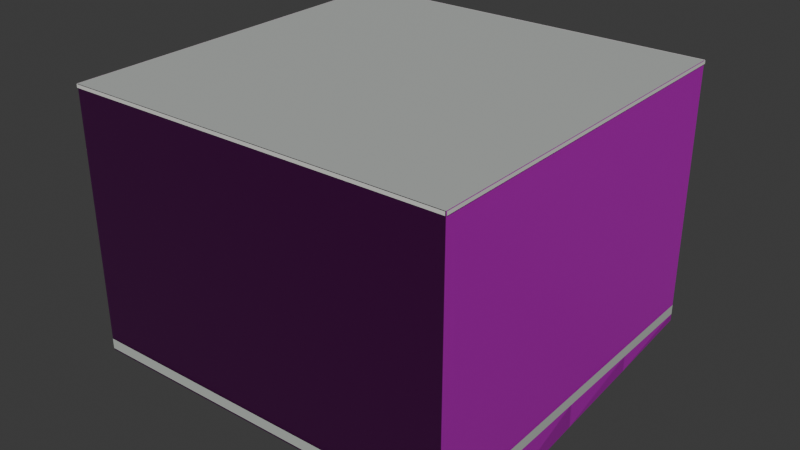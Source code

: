 # Source: osm-way-49379034.blend  (saved by Blender 5.2.45; exported with 4.5.12 LTS)
import bpy
from mathutils import Matrix  # noqa: F401  (used for matrix-valued properties, if any)

bpy.ops.wm.read_factory_settings(use_empty=True)
scene = bpy.context.scene
scene.name = 'Scene'

# ---- collections
col_collection = bpy.data.collections.new('Collection'); scene.collection.children.link(col_collection)

# ---- images (referenced by path relative to the original .blend; pixels are not part of the script)
import os
ASSET_DIR = os.environ.get("B2B_ASSET_DIR", "")  # directory of the original .blend (textures are referenced by path, not embedded)
HERE = os.path.dirname(os.path.abspath(__file__))  # packed textures are extracted next to this script under _unpacked/

def load_image(name, relpath, width, height, colorspace="sRGB"):
    """Load a texture the original file referenced (path relative to the .blend, or extracted next to this script)."""
    p = next((c for c in (os.path.join(HERE, relpath), os.path.join(ASSET_DIR, relpath)) if relpath and os.path.exists(c)), "")
    if p:
        img = bpy.data.images.load(p, check_existing=True)
        img.name = name
    else:  # same state as the original file: an image datablock whose file is absent (Cycles renders it pink)
        img = bpy.data.images.new(name, width, height)
        img.source = "FILE"
        img.filepath = "//" + (relpath or name)
    img.colorspace_settings.name = colorspace
    return img
img_plaster001_1k_jpg_color_jpg = load_image('Plaster001_1K-JPG_Color.jpg', 'Plaster001_1K-JPG_Color.jpg', 1024, 1024, 'sRGB')
img_plaster001_1k_jpg_normalgl_jpg = load_image('Plaster001_1K-JPG_NormalGL.jpg', 'Plaster001_1K-JPG_NormalGL.jpg', 1024, 1024, 'Non-Color')
img_plaster001_1k_jpg_roughness_jpg = load_image('Plaster001_1K-JPG_Roughness.jpg', 'Plaster001_1K-JPG_Roughness.jpg', 1024, 1024, 'Non-Color')
img_concrete034_1k_jpg_color_jpg = load_image('Concrete034_1K-JPG_Color.jpg', 'Concrete034_1K-JPG_Color.jpg', 1024, 1024, 'sRGB')
img_concrete034_1k_jpg_normalgl_jpg = load_image('Concrete034_1K-JPG_NormalGL.jpg', 'Concrete034_1K-JPG_NormalGL.jpg', 1024, 1024, 'Non-Color')
img_concrete034_1k_jpg_roughness_jpg = load_image('Concrete034_1K-JPG_Roughness.jpg', 'Concrete034_1K-JPG_Roughness.jpg', 1024, 1024, 'Non-Color')

# ---- materials (node trees are filled in below, after node groups)
mat_reality_aged_pale_plaster = bpy.data.materials.new('reality aged pale plaster')
mat_reality_concrete_plinth = bpy.data.materials.new('reality concrete plinth')
mat_reality_pale_aluminum_sill = bpy.data.materials.new('reality pale aluminum sill')
mat_reality_flat_weathered_roof = bpy.data.materials.new('reality flat weathered roof')
mat_building_foundation = bpy.data.materials.new('building foundation')

# ---- material node trees
mat_reality_aged_pale_plaster.use_nodes = True; mat_reality_aged_pale_plaster.node_tree.nodes.clear()
_N = mat_reality_aged_pale_plaster.node_tree.nodes; _L = mat_reality_aged_pale_plaster.node_tree.links
n0 = _N.new('ShaderNodeBsdfPrincipled'); n0.name = 'Principled BSDF'; n0.location = (-200, 100)
n0.inputs[10].default_value = 0.005
n1 = _N.new('ShaderNodeOutputMaterial'); n1.name = 'Material Output'; n1.location = (200, 100)
n2 = _N.new('ShaderNodeTexImage'); n2.name = 'Image Texture'; n2.location = (0, 0)
n2.image = img_plaster001_1k_jpg_color_jpg
n3 = _N.new('ShaderNodeTexCoord'); n3.name = 'Texture Coordinate'; n3.location = (0, 0)
n4 = _N.new('ShaderNodeMapping'); n4.name = 'Source physical UV scale'; n4.location = (0, 0)
n4.inputs[3].default_value = (3.0, 3.0, 1.0)
n5 = _N.new('ShaderNodeTexImage'); n5.name = 'Image Texture.001'; n5.location = (0, 0)
n5.image = img_plaster001_1k_jpg_normalgl_jpg
n6 = _N.new('ShaderNodeNormalMap'); n6.name = 'Normal Map'; n6.location = (0, 0)
n6.width = 160
n7 = _N.new('ShaderNodeTexImage'); n7.name = 'Image Texture.002'; n7.location = (0, 0)
n7.image = img_plaster001_1k_jpg_roughness_jpg
_L.new(n0.outputs[0], n1.inputs[0])
_L.new(n3.outputs[2], n4.inputs[0])
_L.new(n4.outputs[0], n2.inputs[0])
_L.new(n2.outputs[0], n0.inputs[0])
_L.new(n4.outputs[0], n5.inputs[0])
_L.new(n5.outputs[0], n6.inputs[1])
_L.new(n6.outputs[0], n0.inputs[5])
_L.new(n4.outputs[0], n7.inputs[0])
_L.new(n7.outputs[0], n0.inputs[2])
n1.is_active_output = True
mat_reality_concrete_plinth.use_nodes = True; mat_reality_concrete_plinth.node_tree.nodes.clear()
_N = mat_reality_concrete_plinth.node_tree.nodes; _L = mat_reality_concrete_plinth.node_tree.links
n0 = _N.new('ShaderNodeBsdfPrincipled'); n0.name = 'Principled BSDF'; n0.location = (-200, 100)
n0.inputs[0].default_value = (0.4549, 0.4941, 0.4549, 1.0)
n0.inputs[2].default_value = 0.83
n0.inputs[10].default_value = 0.005
n1 = _N.new('ShaderNodeOutputMaterial'); n1.name = 'Material Output'; n1.location = (200, 100)
_L.new(n0.outputs[0], n1.inputs[0])
n1.is_active_output = True
mat_reality_pale_aluminum_sill.use_nodes = True; mat_reality_pale_aluminum_sill.node_tree.nodes.clear()
_N = mat_reality_pale_aluminum_sill.node_tree.nodes; _L = mat_reality_pale_aluminum_sill.node_tree.links
n0 = _N.new('ShaderNodeBsdfPrincipled'); n0.name = 'Principled BSDF'; n0.location = (-200, 100)
n0.inputs[0].default_value = (0.6941, 0.7059, 0.6627, 1.0)
n0.inputs[2].default_value = 0.83
n0.inputs[10].default_value = 0.005
n1 = _N.new('ShaderNodeOutputMaterial'); n1.name = 'Material Output'; n1.location = (200, 100)
_L.new(n0.outputs[0], n1.inputs[0])
n1.is_active_output = True
mat_reality_flat_weathered_roof.use_nodes = True; mat_reality_flat_weathered_roof.node_tree.nodes.clear()
_N = mat_reality_flat_weathered_roof.node_tree.nodes; _L = mat_reality_flat_weathered_roof.node_tree.links
n0 = _N.new('ShaderNodeBsdfPrincipled'); n0.name = 'Principled BSDF'; n0.location = (-200, 100)
n0.inputs[0].default_value = (0.451, 0.4745, 0.4549, 1.0)
n0.inputs[2].default_value = 0.83
n0.inputs[10].default_value = 0.005
n1 = _N.new('ShaderNodeOutputMaterial'); n1.name = 'Material Output'; n1.location = (200, 100)
_L.new(n0.outputs[0], n1.inputs[0])
n1.is_active_output = True
mat_building_foundation.use_nodes = True; mat_building_foundation.node_tree.nodes.clear()
_N = mat_building_foundation.node_tree.nodes; _L = mat_building_foundation.node_tree.links
n0 = _N.new('ShaderNodeBsdfPrincipled'); n0.name = 'Principled BSDF'; n0.location = (-200, 100)
n0.inputs[10].default_value = 0.005
n1 = _N.new('ShaderNodeOutputMaterial'); n1.name = 'Material Output'; n1.location = (200, 100)
n2 = _N.new('ShaderNodeTexImage'); n2.name = 'Image Texture'; n2.location = (0, 0)
n2.image = img_concrete034_1k_jpg_color_jpg
n3 = _N.new('ShaderNodeTexCoord'); n3.name = 'Texture Coordinate'; n3.location = (0, 0)
n4 = _N.new('ShaderNodeMapping'); n4.name = 'Source physical UV scale'; n4.location = (0, 0)
n4.inputs[3].default_value = (3.636, 7.273, 1.0)
n5 = _N.new('ShaderNodeTexImage'); n5.name = 'Image Texture.001'; n5.location = (0, 0)
n5.image = img_concrete034_1k_jpg_normalgl_jpg
n6 = _N.new('ShaderNodeNormalMap'); n6.name = 'Normal Map'; n6.location = (0, 0)
n6.width = 160
n7 = _N.new('ShaderNodeTexImage'); n7.name = 'Image Texture.002'; n7.location = (0, 0)
n7.image = img_concrete034_1k_jpg_roughness_jpg
_L.new(n0.outputs[0], n1.inputs[0])
_L.new(n3.outputs[2], n4.inputs[0])
_L.new(n4.outputs[0], n2.inputs[0])
_L.new(n2.outputs[0], n0.inputs[0])
_L.new(n4.outputs[0], n5.inputs[0])
_L.new(n5.outputs[0], n6.inputs[1])
_L.new(n6.outputs[0], n0.inputs[5])
_L.new(n4.outputs[0], n7.inputs[0])
_L.new(n7.outputs[0], n0.inputs[2])
n1.is_active_output = True

# ---- world
world_world = bpy.data.worlds.new('World'); scene.world = world_world
world_world.use_nodes = True; world_world.node_tree.nodes.clear()
_N = world_world.node_tree.nodes; _L = world_world.node_tree.links
n0 = _N.new('ShaderNodeOutputWorld'); n0.name = 'World Output'; n0.location = (200, 100)
n1 = _N.new('ShaderNodeBackground'); n1.name = 'Background'; n1.location = (-200, 100)
n1.inputs[0].default_value = (0.05088, 0.05088, 0.05088, 1.0)
_L.new(n1.outputs[0], n0.inputs[0])
n0.is_active_output = True
world_world.color = (0.05088, 0.05088, 0.05088)
world_world.sun_shadow_jitter_overblur = 0.0

# ---- meshes
me_reality_49379034_near_reality_aged_pale_plaster = bpy.data.meshes.new('reality 49379034 near reality aged pale plaster')
me_reality_49379034_near_reality_aged_pale_plaster.from_pydata([(6.41, 6.71, 0.0), (6.69, -6.44, 0.0), (6.69, -6.44, 9.0), (6.41, 6.71, 9.0), (6.69, -6.44, 0.0), (2.93, -6.51, 0.0), (2.93, -6.51, 9.0), (6.69, -6.44, 9.0), (2.93, -6.51, 0.0), (-6.42, -6.7, 0.0), (-6.42, -6.7, 9.0), (2.93, -6.51, 9.0), (-6.42, -6.7, 0.0), (-6.69, 6.44, 0.0), (-6.69, 6.44, 9.0), (-6.42, -6.7, 9.0), (-6.69, 6.44, 0.0), (6.41, 6.71, 0.0), (6.41, 6.71, 9.0), (-6.69, 6.44, 9.0)], [], [(0, 2, 1), (0, 3, 2), (4, 6, 5), (4, 7, 6), (8, 10, 9), (8, 11, 10), (12, 14, 13), (12, 15, 14), (16, 18, 17), (16, 19, 18)])
_uv = me_reality_49379034_near_reality_aged_pale_plaster.uv_layers.new(name='Runtime source UV')
_uv.uv.foreach_set('vector', [0.0, 0.0, 4.384, 3.0, 4.384, 0.0, 0.0, 0.0, 0.0, 3.0, 4.384, 3.0, 0.0, 0.0, 1.254, 3.0, 1.254, 0.0, 0.0, 0.0, 0.0, 3.0, 1.254, 3.0, 0.0, 0.0, 3.117, 3.0, 3.117, 0.0, 0.0, 0.0, 0.0, 3.0, 3.117, 3.0, 0.0, 0.0, 4.381, 3.0, 4.381, 0.0, 0.0, 0.0, 0.0, 3.0, 4.381, 3.0, 0.0, 0.0, 4.368, 3.0, 4.368, 0.0, 0.0, 0.0, 0.0, 3.0, 4.368, 3.0])
me_reality_49379034_near_reality_aged_pale_plaster.materials.append(mat_reality_aged_pale_plaster)
me_reality_49379034_near_reality_aged_pale_plaster.update()
me_reality_49379034_near_reality_concrete_plinth = bpy.data.meshes.new('reality 49379034 near reality concrete plinth')
me_reality_49379034_near_reality_concrete_plinth.from_pydata([(6.414, 6.71, 0.0), (6.694, -6.44, 0.0), (6.694, -6.44, 0.36), (6.414, 6.71, 0.36), (6.69, -6.444, 0.0), (2.93, -6.514, 0.0), (2.93, -6.514, 0.36), (6.69, -6.444, 0.36), (2.93, -6.514, 0.0), (-6.42, -6.704, 0.0), (-6.42, -6.704, 0.36), (2.93, -6.514, 0.36), (-6.424, -6.7, 0.0), (-6.694, 6.44, 0.0), (-6.694, 6.44, 0.36), (-6.424, -6.7, 0.36), (-6.69, 6.444, 0.0), (6.41, 6.714, 0.0), (6.41, 6.714, 0.36), (-6.69, 6.444, 0.36)], [], [(0, 2, 1), (0, 3, 2), (4, 6, 5), (4, 7, 6), (8, 10, 9), (8, 11, 10), (12, 14, 13), (12, 15, 14), (16, 18, 17), (16, 19, 18)])
_uv = me_reality_49379034_near_reality_concrete_plinth.uv_layers.new(name='Runtime source UV')
_uv.uv.foreach_set('vector', [0.0, 0.0, 4.384, 0.12, 4.384, 0.0, 0.0, 0.0, 0.0, 0.12, 4.384, 0.12, 0.0, 0.0, 1.254, 0.12, 1.254, 0.0, 0.0, 0.0, 0.0, 0.12, 1.254, 0.12, 0.0, 0.0, 3.117, 0.12, 3.117, 0.0, 0.0, 0.0, 0.0, 0.12, 3.117, 0.12, 0.0, 0.0, 4.381, 0.12, 4.381, 0.0, 0.0, 0.0, 0.0, 0.12, 4.381, 0.12, 0.0, 0.0, 4.368, 0.12, 4.368, 0.0, 0.0, 0.0, 0.0, 0.12, 4.368, 0.12])
me_reality_49379034_near_reality_concrete_plinth.materials.append(mat_reality_concrete_plinth)
me_reality_49379034_near_reality_concrete_plinth.update()
me_reality_49379034_near_reality_pale_aluminum_sill = bpy.data.meshes.new('reality 49379034 near reality pale aluminum sill')
me_reality_49379034_near_reality_pale_aluminum_sill.from_pydata([(6.44, 6.711, 8.89), (6.72, -6.439, 8.89), (6.72, -6.439, 9.0), (6.44, 6.711, 9.0), (6.691, -6.47, 8.89), (2.931, -6.54, 8.89), (2.931, -6.54, 9.0), (6.691, -6.47, 9.0), (2.931, -6.54, 8.89), (-6.419, -6.73, 8.89), (-6.419, -6.73, 9.0), (2.931, -6.54, 9.0), (-6.45, -6.701, 8.89), (-6.72, 6.439, 8.89), (-6.72, 6.439, 9.0), (-6.45, -6.701, 9.0), (-6.691, 6.47, 8.89), (6.409, 6.74, 8.89), (6.409, 6.74, 9.0), (-6.691, 6.47, 9.0)], [], [(0, 2, 1), (0, 3, 2), (4, 6, 5), (4, 7, 6), (8, 10, 9), (8, 11, 10), (12, 14, 13), (12, 15, 14), (16, 18, 17), (16, 19, 18)])
_uv = me_reality_49379034_near_reality_pale_aluminum_sill.uv_layers.new(name='Runtime source UV')
_uv.uv.foreach_set('vector', [0.0, 2.963, 4.384, 3.0, 4.384, 2.963, 0.0, 2.963, 0.0, 3.0, 4.384, 3.0, 0.0, 2.963, 1.254, 3.0, 1.254, 2.963, 0.0, 2.963, 0.0, 3.0, 1.254, 3.0, 0.0, 2.963, 3.117, 3.0, 3.117, 2.963, 0.0, 2.963, 0.0, 3.0, 3.117, 3.0, 0.0, 2.963, 4.381, 3.0, 4.381, 2.963, 0.0, 2.963, 0.0, 3.0, 4.381, 3.0, 0.0, 2.963, 4.368, 3.0, 4.368, 2.963, 0.0, 2.963, 0.0, 3.0, 4.368, 3.0])
me_reality_49379034_near_reality_pale_aluminum_sill.materials.append(mat_reality_pale_aluminum_sill)
me_reality_49379034_near_reality_pale_aluminum_sill.update()
me_reality_49379034_near_reality_flat_weathered_roof = bpy.data.meshes.new('reality 49379034 near reality flat weathered roof')
me_reality_49379034_near_reality_flat_weathered_roof.from_pydata([(-6.42, -6.7, 9.0), (-6.69, 6.44, 9.0), (6.41, 6.71, 9.0), (6.41, 6.71, 9.0), (6.41, 6.71, 9.0), (6.69, -6.44, 9.0), (2.93, -6.51, 9.0), (2.93, -6.51, 9.0), (6.41, 6.71, 9.0), (2.93, -6.51, 9.0), (-6.42, -6.7, 9.0), (-6.42, -6.7, 9.0)], [], [(0, 2, 1), (4, 6, 5), (8, 10, 9)])
_uv = me_reality_49379034_near_reality_flat_weathered_roof.uv_layers.new(name='Runtime source UV')
_uv.uv.foreach_set('vector', [-24.31, 62.72, -21.1, 59.37, -21.1, 62.72, -21.1, 59.37, -21.97, 62.67, -21.97, 59.37, -21.1, 59.37, -24.31, 62.72, -24.31, 59.37])
me_reality_49379034_near_reality_flat_weathered_roof.materials.append(mat_reality_flat_weathered_roof)
me_reality_49379034_near_reality_flat_weathered_roof.update()
me_building_foundation_49379034 = bpy.data.meshes.new('building foundation 49379034')
me_building_foundation_49379034.from_pydata([(6.41, 6.71, -0.2578), (6.48, 3.422, -0.5628), (6.41, 6.71, 0.0), (6.48, 3.422, 0.0), (6.48, 3.422, -0.5628), (6.55, 0.135, -0.8361), (6.48, 3.422, 0.0), (6.55, 0.135, 0.0), (6.55, 0.135, -0.8361), (6.62, -3.152, -1.146), (6.55, 0.135, 0.0), (6.62, -3.152, 0.0), (6.62, -3.152, -1.146), (6.69, -6.44, -1.116), (6.62, -3.152, 0.0), (6.69, -6.44, 0.0), (6.69, -6.44, -1.116), (2.93, -6.51, -0.05), (6.69, -6.44, 0.0), (2.93, -6.51, 0.0), (2.93, -6.51, -0.05), (-0.1867, -6.573, -0.05), (2.93, -6.51, 0.0), (-0.1867, -6.573, 0.0), (-0.1867, -6.573, -0.05), (-3.303, -6.637, -0.05), (-0.1867, -6.573, 0.0), (-3.303, -6.637, 0.0), (-3.303, -6.637, -0.05), (-6.42, -6.7, -0.05), (-3.303, -6.637, 0.0), (-6.42, -6.7, 0.0), (-6.42, -6.7, -0.05), (-6.488, -3.415, -0.05), (-6.42, -6.7, 0.0), (-6.488, -3.415, 0.0), (-6.488, -3.415, -0.05), (-6.555, -0.13, -0.05), (-6.488, -3.415, 0.0), (-6.555, -0.13, 0.0), (-6.555, -0.13, -0.05), (-6.622, 3.155, -0.05), (-6.555, -0.13, 0.0), (-6.622, 3.155, 0.0), (-6.622, 3.155, -0.05), (-6.69, 6.44, -0.05), (-6.622, 3.155, 0.0), (-6.69, 6.44, 0.0), (-6.69, 6.44, -0.05), (-3.415, 6.508, -0.05), (-6.69, 6.44, 0.0), (-3.415, 6.508, 0.0), (-3.415, 6.508, -0.05), (-0.14, 6.575, -0.05), (-3.415, 6.508, 0.0), (-0.14, 6.575, 0.0), (-0.14, 6.575, -0.05), (3.135, 6.642, -0.05), (-0.14, 6.575, 0.0), (3.135, 6.642, 0.0), (3.135, 6.642, -0.05), (6.41, 6.71, -0.2578), (3.135, 6.642, 0.0), (6.41, 6.71, 0.0)], [], [(0, 2, 1), (1, 2, 3), (4, 6, 5), (5, 6, 7), (8, 10, 9), (9, 10, 11), (12, 14, 13), (13, 14, 15), (16, 18, 17), (17, 18, 19), (20, 22, 21), (21, 22, 23), (24, 26, 25), (25, 26, 27), (28, 30, 29), (29, 30, 31), (32, 34, 33), (33, 34, 35), (36, 38, 37), (37, 38, 39), (40, 42, 41), (41, 42, 43), (44, 46, 45), (45, 46, 47), (48, 50, 49), (49, 50, 51), (52, 54, 53), (53, 54, 55), (56, 58, 57), (57, 58, 59), (60, 62, 61), (61, 62, 63)])
_uv = me_building_foundation_49379034.uv_layers.new(name='Runtime source UV')
_uv.uv.foreach_set('vector', [0.0, 0.0, 0.0, 1.0, 0.25, 0.0, 0.25, 0.0, 0.0, 1.0, 0.25, 1.0, 0.25, 0.0, 0.25, 1.0, 0.5, 0.0, 0.5, 0.0, 0.25, 1.0, 0.5, 1.0, 0.5, 0.0, 0.5, 1.0, 0.75, 0.0, 0.75, 0.0, 0.5, 1.0, 0.75, 1.0, 0.75, 0.0, 0.75, 1.0, 1.0, 0.0, 1.0, 0.0, 0.75, 1.0, 1.0, 1.0, 0.0, 0.0, 0.0, 1.0, 1.0, 0.0, 1.0, 0.0, 0.0, 1.0, 1.0, 1.0, 0.0, 0.0, 0.0, 1.0, 0.3333, 0.0, 0.3333, 0.0, 0.0, 1.0, 0.3333, 1.0, 0.3333, 0.0, 0.3333, 1.0, 0.6667, 0.0, 0.6667, 0.0, 0.3333, 1.0, 0.6667, 1.0, 0.6667, 0.0, 0.6667, 1.0, 1.0, 0.0, 1.0, 0.0, 0.6667, 1.0, 1.0, 1.0, 0.0, 0.0, 0.0, 1.0, 0.25, 0.0, 0.25, 0.0, 0.0, 1.0, 0.25, 1.0, 0.25, 0.0, 0.25, 1.0, 0.5, 0.0, 0.5, 0.0, 0.25, 1.0, 0.5, 1.0, 0.5, 0.0, 0.5, 1.0, 0.75, 0.0, 0.75, 0.0, 0.5, 1.0, 0.75, 1.0, 0.75, 0.0, 0.75, 1.0, 1.0, 0.0, 1.0, 0.0, 0.75, 1.0, 1.0, 1.0, 0.0, 0.0, 0.0, 1.0, 0.25, 0.0, 0.25, 0.0, 0.0, 1.0, 0.25, 1.0, 0.25, 0.0, 0.25, 1.0, 0.5, 0.0, 0.5, 0.0, 0.25, 1.0, 0.5, 1.0, 0.5, 0.0, 0.5, 1.0, 0.75, 0.0, 0.75, 0.0, 0.5, 1.0, 0.75, 1.0, 0.75, 0.0, 0.75, 1.0, 1.0, 0.0, 1.0, 0.0, 0.75, 1.0, 1.0, 1.0])
me_building_foundation_49379034.materials.append(mat_building_foundation)
me_building_foundation_49379034.update()

# ---- objects
ob_osm_way_49379034 = bpy.data.objects.new('osm-way-49379034', None)
ob_reality_49379034_near_reality_aged_pale_plaster = bpy.data.objects.new('reality 49379034 near reality aged pale plaster', me_reality_49379034_near_reality_aged_pale_plaster)
ob_reality_49379034_near_reality_concrete_plinth = bpy.data.objects.new('reality 49379034 near reality concrete plinth', me_reality_49379034_near_reality_concrete_plinth)
ob_reality_49379034_near_reality_pale_aluminum_sill = bpy.data.objects.new('reality 49379034 near reality pale aluminum sill', me_reality_49379034_near_reality_pale_aluminum_sill)
ob_reality_49379034_near_reality_flat_weathered_roof = bpy.data.objects.new('reality 49379034 near reality flat weathered roof', me_reality_49379034_near_reality_flat_weathered_roof)
ob_building_foundation_49379034 = bpy.data.objects.new('building foundation 49379034', me_building_foundation_49379034)

# ---- transforms, parenting, visibility, modifiers, constraints
ob_osm_way_49379034.location = (0.0, 0.0, 0.0)
ob_reality_49379034_near_reality_aged_pale_plaster.parent = ob_osm_way_49379034
ob_reality_49379034_near_reality_aged_pale_plaster.location = (0.0, 0.0, 0.0)
ob_reality_49379034_near_reality_concrete_plinth.parent = ob_osm_way_49379034
ob_reality_49379034_near_reality_concrete_plinth.location = (0.0, 0.0, 0.0)
ob_reality_49379034_near_reality_pale_aluminum_sill.parent = ob_osm_way_49379034
ob_reality_49379034_near_reality_pale_aluminum_sill.location = (0.0, 0.0, 0.0)
ob_reality_49379034_near_reality_flat_weathered_roof.parent = ob_osm_way_49379034
ob_reality_49379034_near_reality_flat_weathered_roof.location = (0.0, 0.0, 0.0)
ob_building_foundation_49379034.parent = ob_osm_way_49379034
ob_building_foundation_49379034.location = (0.0, 0.0, 0.0)

# ---- collection membership
col_collection.objects.link(ob_osm_way_49379034)
col_collection.objects.link(ob_reality_49379034_near_reality_aged_pale_plaster)
col_collection.objects.link(ob_reality_49379034_near_reality_concrete_plinth)
col_collection.objects.link(ob_reality_49379034_near_reality_pale_aluminum_sill)
col_collection.objects.link(ob_reality_49379034_near_reality_flat_weathered_roof)
col_collection.objects.link(ob_building_foundation_49379034)

# ---- scene / render settings (as saved in the file)
scene.frame_start = 1; scene.frame_end = 250; scene.frame_set(1)
scene.render.engine = 'BLENDER_EEVEE_NEXT'
scene.render.bake_bias = 0.0
scene.render.bake_samples = 0
scene.render.compositor_device = 'GPU'
scene.eevee.use_volume_custom_range = False
scene.eevee.fast_gi_thickness_near = 0.1
scene.eevee.fast_gi_thickness_far = 0.0
scene.eevee.ray_tracing_options.screen_trace_thickness = 0.1
bpy.context.view_layer.update()

# ---- added for rendering (the .blend has no active camera and no usable light): camera, sun
cam_auto = bpy.data.cameras.new('AutoCamera')
cam_auto.lens = 50.0
cam_auto.sensor_width = 36.0
cam_auto.clip_end = 1000.0
ob_auto_camera = bpy.data.objects.new('AutoCamera', cam_auto)
scene.collection.objects.link(ob_auto_camera)
ob_auto_camera.location = (19.9519, -23.9373, 19.8883)
ob_auto_camera.rotation_euler = (1.09748, -7.21219e-08, 0.694738)
scene.camera = ob_auto_camera
light_auto_sun = bpy.data.lights.new('AutoSun', 'SUN')
light_auto_sun.energy = 3.0
light_auto_sun.angle = 0.0523599
ob_auto_sun = bpy.data.objects.new('AutoSun', light_auto_sun)
scene.collection.objects.link(ob_auto_sun)
ob_auto_sun.rotation_euler = (0.872665, 0.174533, 0.523599)
bpy.context.view_layer.update()
